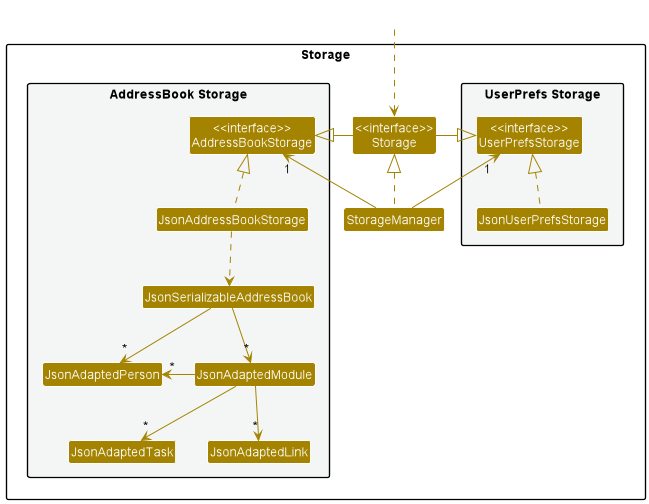

The diagram above was rendered by PlantUML. Its source (embedded in the PNG):
@startuml
!include style.puml
skinparam arrowThickness 1.1
skinparam arrowColor STORAGE_COLOR
skinparam classBackgroundColor STORAGE_COLOR

package Storage{

package "UserPrefs Storage" #F4F6F6{
Class "<<interface>>\nUserPrefsStorage" as UserPrefsStorage
Class JsonUserPrefsStorage
}

Class "<<interface>>\nStorage" as Storage
Class StorageManager

package "AddressBook Storage" #F4F6F6{
Class "<<interface>>\nAddressBookStorage" as AddressBookStorage
Class JsonAddressBookStorage
Class JsonSerializableAddressBook
Class JsonAdaptedPerson
Class JsonAdaptedModule
Class JsonAdaptedTask
Class JsonAdaptedLink
}

}

Class HiddenOutside #FFFFFF
HiddenOutside ..> Storage

StorageManager .up.|> Storage
StorageManager -up-> "1" UserPrefsStorage
StorageManager -up-> "1" AddressBookStorage

Storage -left-|> UserPrefsStorage
Storage -right-|> AddressBookStorage

JsonUserPrefsStorage .up.|> UserPrefsStorage
JsonAddressBookStorage .up.|> AddressBookStorage
JsonAddressBookStorage ..> JsonSerializableAddressBook
JsonSerializableAddressBook --> "*" JsonAdaptedModule
JsonSerializableAddressBook --> "*" JsonAdaptedPerson
JsonAdaptedModule --> "*" JsonAdaptedTask
JsonAdaptedModule --> "*" JsonAdaptedLink
JsonAdaptedModule -left-> "*" JsonAdaptedPerson

@enduml